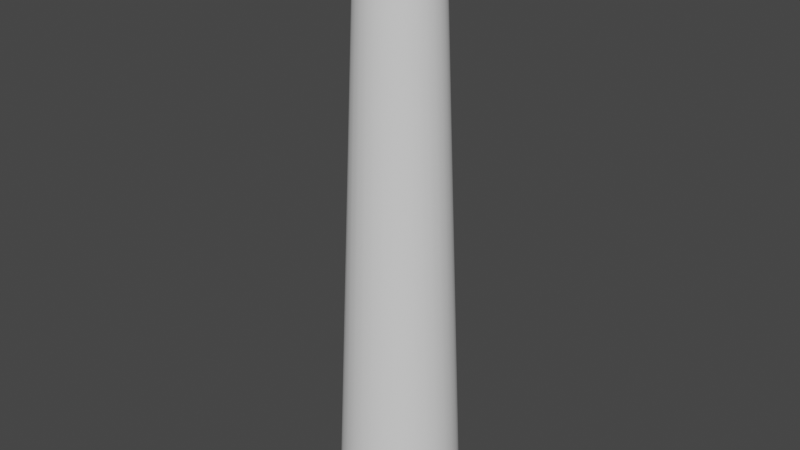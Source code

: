 # Source: m_colonne.blend  (saved by Blender 3.6.13; exported with 4.5.12 LTS)
import bpy
from mathutils import Matrix  # noqa: F401  (used for matrix-valued properties, if any)

bpy.ops.wm.read_factory_settings(use_empty=True)
scene = bpy.context.scene
scene.name = 'Scene'

# ---- collections
col_collection = bpy.data.collections.new('Collection'); scene.collection.children.link(col_collection)

# ---- node groups
ng_auto_smooth = bpy.data.node_groups.new('Auto Smooth', 'GeometryNodeTree')
_s = ng_auto_smooth.interface.new_socket(name='Geometry', in_out='OUTPUT', socket_type='NodeSocketGeometry')
_s = ng_auto_smooth.interface.new_socket(name='Geometry', in_out='INPUT', socket_type='NodeSocketGeometry')
_s = ng_auto_smooth.interface.new_socket(name='Angle', in_out='INPUT', socket_type='NodeSocketFloat')
_s.subtype = 'ANGLE'
_s.min_value = 0.0
_s.max_value = 3.142
ng_auto_smooth.is_modifier = True
_N = ng_auto_smooth.nodes; _L = ng_auto_smooth.links
n0 = _N.new('NodeGroupOutput'); n0.name = 'Group Output'; n0.location = (480, -100)
n1 = _N.new('NodeGroupInput'); n1.name = 'Group Input'; n1.location = (-420, -300)
n2 = _N.new('NodeGroupInput'); n2.name = 'Group Input.001'; n2.location = (-60, -100)
n3 = _N.new('GeometryNodeSetShadeSmooth'); n3.name = 'Set Shade Smooth'; n3.location = (120, -100)
n3.domain = 'EDGE'
n4 = _N.new('GeometryNodeSetShadeSmooth'); n4.name = 'Set Shade Smooth.001'; n4.location = (300, -100)
n5 = _N.new('GeometryNodeInputMeshEdgeAngle'); n5.name = 'Edge Angle'; n5.location = (-420, -220)
n6 = _N.new('GeometryNodeInputEdgeSmooth'); n6.name = 'Is Edge Smooth'; n6.location = (-60, -160)
n7 = _N.new('GeometryNodeInputShadeSmooth'); n7.name = 'Is Face Smooth'; n7.location = (-240, -340)
n8 = _N.new('FunctionNodeBooleanMath'); n8.name = 'Boolean Math'; n8.location = (-60, -220)
n9 = _N.new('FunctionNodeCompare'); n9.name = 'Compare'; n9.location = (-240, -180)
n9.operation = 'LESS_EQUAL'
_L.new(n5.outputs[0], n9.inputs[0])
_L.new(n4.outputs[0], n0.inputs[0])
_L.new(n1.outputs[1], n9.inputs[1])
_L.new(n9.outputs[0], n8.inputs[0])
_L.new(n7.outputs[0], n8.inputs[1])
_L.new(n2.outputs[0], n3.inputs[0])
_L.new(n6.outputs[0], n3.inputs[1])
_L.new(n3.outputs[0], n4.inputs[0])
_L.new(n8.outputs[0], n3.inputs[2])
n0.is_active_output = True

# ---- world
world_world = bpy.data.worlds.new('World'); scene.world = world_world
world_world.use_nodes = True; world_world.node_tree.nodes.clear()
_N = world_world.node_tree.nodes; _L = world_world.node_tree.links
n0 = _N.new('ShaderNodeOutputWorld'); n0.name = 'World Output'; n0.location = (300, 300)
n1 = _N.new('ShaderNodeBackground'); n1.name = 'Background'; n1.location = (10, 300)
n1.inputs[0].default_value = (0.05088, 0.05088, 0.05088, 1.0)
_L.new(n1.outputs[0], n0.inputs[0])
n0.is_active_output = True
world_world.color = (0.05088, 0.05088, 0.05088)
world_world.use_sun_shadow = False
world_world.sun_shadow_jitter_overblur = 0.0

# ---- meshes
me_cylinder_002 = bpy.data.meshes.new('Cylinder.002')
me_cylinder_002.from_pydata([(-2.833e-07, 1.297, -1.0), (-1.752e-06, 0.7984, 11.19), (0.253, 1.272, -1.0), (0.1558, 0.783, 11.19), (0.4964, 1.198, -1.0), (0.3055, 0.7376, 11.19), (0.7206, 1.078, -1.0), (0.4435, 0.6638, 11.19), (0.9171, 0.9171, -1.0), (0.5645, 0.5645, 11.19), (1.078, 0.7206, -1.0), (0.6638, 0.4435, 11.19), (1.198, 0.4964, -1.0), (0.7376, 0.3055, 11.19), (1.272, 0.253, -1.0), (0.783, 0.1558, 11.19), (1.297, 6.639e-07, -1.0), (0.7984, 0.0, 11.19), (1.272, -0.253, -1.0), (0.783, -0.1558, 11.19), (1.198, -0.4964, -1.0), (0.7376, -0.3055, 11.19), (1.078, -0.7206, -1.0), (0.6638, -0.4435, 11.19), (0.9171, -0.9171, -1.0), (0.5645, -0.5645, 11.19), (0.7206, -1.078, -1.0), (0.4435, -0.6638, 11.19), (0.4964, -1.198, -1.0), (0.3055, -0.7376, 11.19), (0.253, -1.272, -1.0), (0.1558, -0.783, 11.19), (-2.833e-07, -1.297, -1.0), (-1.752e-06, -0.7984, 11.19), (-0.253, -1.272, -1.0), (-0.1558, -0.783, 11.19), (-0.4964, -1.198, -1.0), (-0.3055, -0.7376, 11.19), (-0.7206, -1.078, -1.0), (-0.4435, -0.6638, 11.19), (-0.9171, -0.9171, -1.0), (-0.5645, -0.5645, 11.19), (-1.078, -0.7206, -1.0), (-0.6638, -0.4435, 11.19), (-1.198, -0.4964, -1.0), (-0.7376, -0.3055, 11.19), (-1.272, -0.253, -1.0), (-0.783, -0.1558, 11.19), (-1.297, 6.639e-07, -1.0), (-0.7984, 0.0, 11.19), (-1.272, 0.253, -1.0), (-0.783, 0.1558, 11.19), (-1.198, 0.4964, -1.0), (-0.7376, 0.3055, 11.19), (-1.078, 0.7206, -1.0), (-0.6638, 0.4435, 11.19), (-0.9171, 0.9171, -1.0), (-0.5645, 0.5645, 11.19), (-0.7206, 1.078, -1.0), (-0.4435, 0.6638, 11.19), (-0.4964, 1.198, -1.0), (-0.3055, 0.7376, 11.19), (-0.253, 1.272, -1.0), (-0.1558, 0.783, 11.19), (-0.9996, -0.9998, 11.19), (-0.9996, -0.9998, 11.69), (-0.9996, 0.9898, 11.19), (-0.9996, 0.9898, 11.69), (0.99, -0.9998, 11.19), (0.99, -0.9998, 11.69), (0.99, 0.9898, 11.19), (0.99, 0.9898, 11.69)], [], [(0, 1, 3, 2), (2, 3, 5, 4), (4, 5, 7, 6), (6, 7, 9, 8), (8, 9, 11, 10), (10, 11, 13, 12), (12, 13, 15, 14), (14, 15, 17, 16), (16, 17, 19, 18), (18, 19, 21, 20), (20, 21, 23, 22), (22, 23, 25, 24), (24, 25, 27, 26), (26, 27, 29, 28), (28, 29, 31, 30), (30, 31, 33, 32), (32, 33, 35, 34), (34, 35, 37, 36), (36, 37, 39, 38), (38, 39, 41, 40), (40, 41, 43, 42), (42, 43, 45, 44), (44, 45, 47, 46), (46, 47, 49, 48), (48, 49, 51, 50), (50, 51, 53, 52), (52, 53, 55, 54), (54, 55, 57, 56), (56, 57, 59, 58), (58, 59, 61, 60), (3, 1, 63, 61, 59, 57, 55, 53, 51, 49, 47, 45, 43, 41, 39, 37, 35, 33, 31, 29, 27, 25, 23, 21, 19, 17, 15, 13, 11, 9, 7, 5), (60, 61, 63, 62), (62, 63, 1, 0), (0, 2, 4, 6, 8, 10, 12, 14, 16, 18, 20, 22, 24, 26, 28, 30, 32, 34, 36, 38, 40, 42, 44, 46, 48, 50, 52, 54, 56, 58, 60, 62), (64, 65, 67, 66), (66, 67, 71, 70), (70, 71, 69, 68), (68, 69, 65, 64), (66, 70, 68, 64), (71, 67, 65, 69)])
me_cylinder_002.polygons.foreach_set('use_smooth', [True] * 40)
_uv = me_cylinder_002.uv_layers.new(name='UVMap')
_uv.uv.foreach_set('vector', [1.0, 0.5, 1.0, 1.0, 0.9688, 1.0, 0.9688, 0.5, 0.9688, 0.5, 0.9688, 1.0, 0.9375, 1.0, 0.9375, 0.5, 0.9375, 0.5, 0.9375, 1.0, 0.9062, 1.0, 0.9062, 0.5, 0.9062, 0.5, 0.9062, 1.0, 0.875, 1.0, 0.875, 0.5, 0.875, 0.5, 0.875, 1.0, 0.8438, 1.0, 0.8438, 0.5, 0.8438, 0.5, 0.8438, 1.0, 0.8125, 1.0, 0.8125, 0.5, 0.8125, 0.5, 0.8125, 1.0, 0.7812, 1.0, 0.7812, 0.5, 0.7812, 0.5, 0.7812, 1.0, 0.75, 1.0, 0.75, 0.5, 0.75, 0.5, 0.75, 1.0, 0.7188, 1.0, 0.7188, 0.5, 0.7188, 0.5, 0.7188, 1.0, 0.6875, 1.0, 0.6875, 0.5, 0.6875, 0.5, 0.6875, 1.0, 0.6562, 1.0, 0.6562, 0.5, 0.6562, 0.5, 0.6562, 1.0, 0.625, 1.0, 0.625, 0.5, 0.625, 0.5, 0.625, 1.0, 0.5938, 1.0, 0.5938, 0.5, 0.5938, 0.5, 0.5938, 1.0, 0.5625, 1.0, 0.5625, 0.5, 0.5625, 0.5, 0.5625, 1.0, 0.5312, 1.0, 0.5312, 0.5, 0.5312, 0.5, 0.5312, 1.0, 0.5, 1.0, 0.5, 0.5, 0.5, 0.5, 0.5, 1.0, 0.4688, 1.0, 0.4688, 0.5, 0.4688, 0.5, 0.4688, 1.0, 0.4375, 1.0, 0.4375, 0.5, 0.4375, 0.5, 0.4375, 1.0, 0.4062, 1.0, 0.4062, 0.5, 0.4062, 0.5, 0.4062, 1.0, 0.375, 1.0, 0.375, 0.5, 0.375, 0.5, 0.375, 1.0, 0.3438, 1.0, 0.3438, 0.5, 0.3438, 0.5, 0.3438, 1.0, 0.3125, 1.0, 0.3125, 0.5, 0.3125, 0.5, 0.3125, 1.0, 0.2812, 1.0, 0.2812, 0.5, 0.2812, 0.5, 0.2812, 1.0, 0.25, 1.0, 0.25, 0.5, 0.25, 0.5, 0.25, 1.0, 0.2188, 1.0, 0.2188, 0.5, 0.2188, 0.5, 0.2188, 1.0, 0.1875, 1.0, 0.1875, 0.5, 0.1875, 0.5, 0.1875, 1.0, 0.1562, 1.0, 0.1562, 0.5, 0.1562, 0.5, 0.1562, 1.0, 0.125, 1.0, 0.125, 0.5, 0.125, 0.5, 0.125, 1.0, 0.09375, 1.0, 0.09375, 0.5, 0.09375, 0.5, 0.09375, 1.0, 0.0625, 1.0, 0.0625, 0.5, 0.2968, 0.4854, 0.25, 0.49, 0.2032, 0.4854, 0.1582, 0.4717, 0.1167, 0.4496, 0.08029, 0.4197, 0.05045, 0.3833, 0.02827, 0.3418, 0.01461, 0.2968, 0.01, 0.25, 0.01461, 0.2032, 0.02827, 0.1582, 0.05045, 0.1167, 0.08029, 0.08029, 0.1167, 0.05045, 0.1582, 0.02827, 0.2032, 0.01461, 0.25, 0.01, 0.2968, 0.01461, 0.3418, 0.02827, 0.3833, 0.05045, 0.4197, 0.08029, 0.4496, 0.1167, 0.4717, 0.1582, 0.4854, 0.2032, 0.49, 0.25, 0.4854, 0.2968, 0.4717, 0.3418, 0.4496, 0.3833, 0.4197, 0.4197, 0.3833, 0.4496, 0.3418, 0.4717, 0.0625, 0.5, 0.0625, 1.0, 0.03125, 1.0, 0.03125, 0.5, 0.03125, 0.5, 0.03125, 1.0, 0.0, 1.0, 0.0, 0.5, 0.75, 0.49, 0.7968, 0.4854, 0.8418, 0.4717, 0.8833, 0.4496, 0.9197, 0.4197, 0.9496, 0.3833, 0.9717, 0.3418, 0.9854, 0.2968, 0.99, 0.25, 0.9854, 0.2032, 0.9717, 0.1582, 0.9496, 0.1167, 0.9197, 0.08029, 0.8833, 0.05045, 0.8418, 0.02827, 0.7968, 0.01461, 0.75, 0.01, 0.7032, 0.01461, 0.6582, 0.02827, 0.6167, 0.05045, 0.5803, 0.08029, 0.5504, 0.1167, 0.5283, 0.1582, 0.5146, 0.2032, 0.51, 0.25, 0.5146, 0.2968, 0.5283, 0.3418, 0.5504, 0.3833, 0.5803, 0.4197, 0.6167, 0.4496, 0.6582, 0.4717, 0.7032, 0.4854, 0.375, 0.0, 0.625, 0.0, 0.625, 0.25, 0.375, 0.25, 0.375, 0.25, 0.625, 0.25, 0.625, 0.5, 0.375, 0.5, 0.375, 0.5, 0.625, 0.5, 0.625, 0.75, 0.375, 0.75, 0.375, 0.75, 0.625, 0.75, 0.625, 1.0, 0.375, 1.0, 0.125, 0.5, 0.375, 0.5, 0.375, 0.75, 0.125, 0.75, 0.625, 0.5, 0.875, 0.5, 0.875, 0.75, 0.625, 0.75])
me_cylinder_002.update()

# ---- objects
ob_m_colonne = bpy.data.objects.new('m_colonne', me_cylinder_002)

# ---- transforms, parenting, visibility, modifiers, constraints
ob_m_colonne.location = (0.02765, 0.00232, 0.3108)
ob_m_colonne.scale = (0.2799, 0.2799, 0.2799)
_m = ob_m_colonne.modifiers.new('Auto Smooth', 'NODES')
_m.node_group = ng_auto_smooth
_gi = [s.identifier for s in ng_auto_smooth.interface.items_tree if s.item_type == 'SOCKET' and s.in_out == 'INPUT']
_m[_gi[1]] = 0.5236  # Angle

# ---- collection membership
col_collection.objects.link(ob_m_colonne)

# ---- scene / render settings (as saved in the file)
scene.frame_start = 1; scene.frame_end = 250; scene.frame_set(1)
scene.render.engine = 'BLENDER_EEVEE_NEXT'
scene.cycles.sampling_pattern = 'TABULATED_SOBOL'
scene.view_settings.view_transform = 'Filmic'
bpy.context.view_layer.update()

# ---- added for rendering (the .blend has no active camera and no usable light): camera, sun
cam_auto = bpy.data.cameras.new('AutoCamera')
cam_auto.lens = 50.0
cam_auto.sensor_width = 36.0
cam_auto.clip_end = 1000.0
ob_auto_camera = bpy.data.objects.new('AutoCamera', cam_auto)
scene.collection.objects.link(ob_auto_camera)
ob_auto_camera.location = (3.44896, -4.10325, 4.54406)
ob_auto_camera.rotation_euler = (1.09748, -7.21219e-08, 0.694738)
scene.camera = ob_auto_camera
light_auto_sun = bpy.data.lights.new('AutoSun', 'SUN')
light_auto_sun.energy = 3.0
light_auto_sun.angle = 0.0523599
ob_auto_sun = bpy.data.objects.new('AutoSun', light_auto_sun)
scene.collection.objects.link(ob_auto_sun)
ob_auto_sun.rotation_euler = (0.872665, 0.174533, 0.523599)
bpy.context.view_layer.update()

